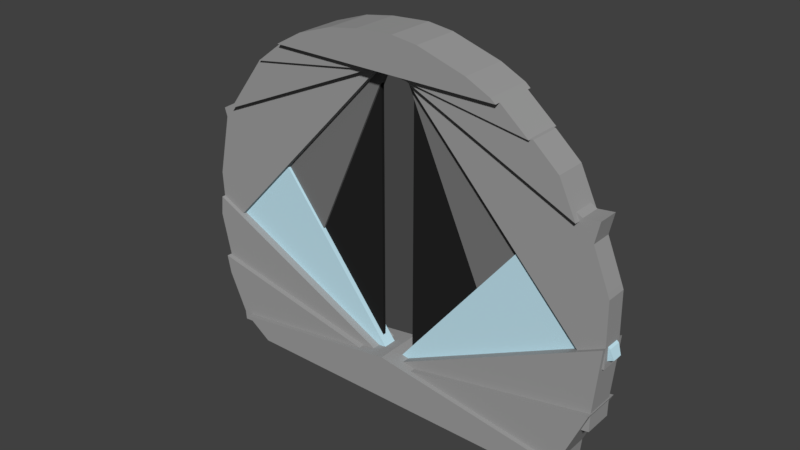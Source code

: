 # Source: SpaceStationDoor.blend  (saved by Blender 2.78.0; exported with 4.5.12 LTS)
import bpy
from mathutils import Matrix  # noqa: F401  (used for matrix-valued properties, if any)

bpy.ops.wm.read_factory_settings(use_empty=True)
scene = bpy.context.scene
scene.name = 'Scene'

# ---- collections
col_collection_1 = bpy.data.collections.new('Collection 1'); scene.collection.children.link(col_collection_1)

# ---- materials (node trees are filled in below, after node groups)
mat_steel = bpy.data.materials.new('Steel')
mat_steel.alpha_threshold = 0.0
mat_steel.diffuse_color = (0.3424, 0.3424, 0.3424, 1.0)
mat_steel.roughness = 0.5
mat_glass = bpy.data.materials.new('Glass')
mat_glass.alpha_threshold = 0.0
mat_glass.roughness = 0.5
mat_steel2 = bpy.data.materials.new('Steel2')
mat_steel2.alpha_threshold = 0.0
mat_steel2.roughness = 0.5
mat_steel3 = bpy.data.materials.new('Steel3')
mat_steel3.alpha_threshold = 0.0
mat_steel3.roughness = 0.5
mat_steel4 = bpy.data.materials.new('Steel4')
mat_steel4.alpha_threshold = 0.0
mat_steel4.roughness = 0.5

# ---- material node trees
mat_glass.use_nodes = True; mat_glass.node_tree.nodes.clear()
_N = mat_glass.node_tree.nodes; _L = mat_glass.node_tree.links
n0 = _N.new('ShaderNodeOutputMaterial'); n0.name = 'Material Output'; n0.location = (300, 300)
n1 = _N.new('ShaderNodeBsdfDiffuse'); n1.name = 'Diffuse BSDF'; n1.location = (10, 300)
n1.inputs[0].default_value = (0.0, 0.8, 0.7417, 1.0)
_L.new(n1.outputs[0], n0.inputs[0])
n0.is_active_output = True
mat_steel2.use_nodes = True; mat_steel2.node_tree.nodes.clear()
_N = mat_steel2.node_tree.nodes; _L = mat_steel2.node_tree.links
n0 = _N.new('ShaderNodeOutputMaterial'); n0.name = 'Material Output'; n0.location = (300, 300)
n1 = _N.new('ShaderNodeBsdfDiffuse'); n1.name = 'Diffuse BSDF'; n1.location = (10, 300)
n1.inputs[0].default_value = (0.1845, 0.1845, 0.1845, 1.0)
_L.new(n1.outputs[0], n0.inputs[0])
n0.is_active_output = True
mat_steel3.use_nodes = True; mat_steel3.node_tree.nodes.clear()
_N = mat_steel3.node_tree.nodes; _L = mat_steel3.node_tree.links
n0 = _N.new('ShaderNodeOutputMaterial'); n0.name = 'Material Output'; n0.location = (300, 300)
n1 = _N.new('ShaderNodeBsdfDiffuse'); n1.name = 'Diffuse BSDF'; n1.location = (10, 300)
n1.inputs[0].default_value = (0.5505, 0.7989, 0.9023, 1.0)
_L.new(n1.outputs[0], n0.inputs[0])
n0.is_active_output = True
mat_steel4.use_nodes = True; mat_steel4.node_tree.nodes.clear()
_N = mat_steel4.node_tree.nodes; _L = mat_steel4.node_tree.links
n0 = _N.new('ShaderNodeOutputMaterial'); n0.name = 'Material Output'; n0.location = (300, 300)
n1 = _N.new('ShaderNodeBsdfDiffuse'); n1.name = 'Diffuse BSDF'; n1.location = (10, 300)
n1.inputs[0].default_value = (0.01705, 0.01705, 0.01705, 1.0)
_L.new(n1.outputs[0], n0.inputs[0])
n0.is_active_output = True

# ---- world
world_world = bpy.data.worlds.new('World'); scene.world = world_world
world_world.color = (0.05088, 0.05088, 0.05088)
world_world.use_sun_shadow = False
world_world.sun_shadow_jitter_overblur = 0.0
world_world.cycles.sampling_method = 'MANUAL'

# ---- meshes
me_cube_028 = bpy.data.meshes.new('Cube.028')
me_cube_028.from_pydata([(0.666, -0.03964, -0.2015), (0.02758, -0.03964, -0.4783), (0.4292, -0.03964, -0.002061), (0.02758, -0.0001201, -0.4783), (0.4292, -0.0001201, -0.002061), (0.666, -0.0001202, -0.2015), (0.6776, -0.03851, -0.2282), (0.6776, -0.008046, -0.2282), (0.03919, -0.03851, -0.5051), (0.03919, -0.008046, -0.5051), (-0.02588, -0.01542, -0.5417), (-0.02588, -0.05494, -0.5417), (-0.01428, -0.02334, -0.5684), (-0.01428, -0.05381, -0.5684)], [], [(0, 5, 4, 2), (2, 4, 3, 1), (3, 4, 5), (1, 0, 2), (8, 1, 11, 13), (6, 8, 9, 7), (0, 1, 8, 6), (5, 0, 6, 7), (3, 5, 7, 9), (11, 10, 12, 13), (1, 3, 10, 11), (3, 9, 12, 10), (9, 8, 13, 12)])
me_cube_028.polygons.foreach_set('material_index', [3, 3, 3, 3, 3, 3, 3, 3, 3, 3, 3, 3, 3])
me_cube_028.materials.append(mat_steel)
me_cube_028.materials.append(mat_glass)
me_cube_028.materials.append(mat_steel2)
me_cube_028.materials.append(mat_steel3)
me_cube_028.use_remesh_preserve_volume = False
me_cube_028.use_remesh_preserve_attributes = False
me_cube_028.use_mirror_vertex_groups = False
me_cube_028.update()
me_cube_027 = bpy.data.meshes.new('Cube.027')
me_cube_027.from_pydata([(0.02758, -0.03968, -0.4783), (-0.6054, -0.03968, -0.2053), (-0.367, -0.03968, -0.001769), (0.02758, -0.000597, -0.4783), (-0.6054, -0.000597, -0.2053), (-0.367, -0.000597, -0.001769), (-0.6174, -0.03851, -0.2332), (-0.6174, -0.008046, -0.2332), (0.01551, -0.03851, -0.5063), (0.01551, -0.008046, -0.5063), (0.08494, -0.03968, -0.5474), (0.08494, -0.000597, -0.5474), (0.07287, -0.03851, -0.5754), (0.07287, -0.008046, -0.5754)], [], [(4, 1, 2, 5), (5, 2, 0, 3), (0, 2, 1), (3, 4, 5), (0, 1, 6, 8), (7, 9, 8, 6), (4, 3, 9, 7), (3, 0, 10, 11), (1, 4, 7, 6), (11, 10, 12, 13), (9, 3, 11, 13), (8, 9, 13, 12), (0, 8, 12, 10)])
me_cube_027.polygons.foreach_set('material_index', [3, 3, 3, 3, 3, 3, 3, 3, 3, 3, 3, 3, 3])
me_cube_027.materials.append(mat_steel)
me_cube_027.materials.append(mat_glass)
me_cube_027.materials.append(mat_steel2)
me_cube_027.materials.append(mat_steel3)
me_cube_027.use_remesh_preserve_volume = False
me_cube_027.use_remesh_preserve_attributes = False
me_cube_027.use_mirror_vertex_groups = False
me_cube_027.update()
me_cube_024 = bpy.data.meshes.new('Cube.024')
me_cube_024.from_pydata([(0.26, -0.03033, -0.2027), (0.02821, -0.03033, 0.3356), (0.4292, -0.03033, -0.002061), (0.02821, -0.009784, 0.3356), (0.26, -0.009784, -0.2027), (0.4292, -0.009784, -0.002061), (0.04124, -0.004423, 0.3635), (0.04124, -0.03851, 0.3635), (0.4422, -0.004423, 0.02588), (0.4422, -0.03851, 0.02588)], [], [(0, 1, 3, 4), (2, 5, 8, 9), (5, 4, 3), (2, 0, 4, 5), (2, 1, 0), (7, 9, 8, 6), (1, 2, 9, 7), (5, 3, 6, 8), (3, 1, 7, 6)])
me_cube_024.polygons.foreach_set('material_index', [2, 2, 2, 2, 2, 2, 2, 2, 2])
me_cube_024.materials.append(mat_steel)
me_cube_024.materials.append(mat_glass)
me_cube_024.materials.append(mat_steel2)
me_cube_024.materials.append(mat_steel3)
me_cube_024.use_remesh_preserve_volume = False
me_cube_024.use_remesh_preserve_attributes = False
me_cube_024.use_mirror_vertex_groups = False
me_cube_024.update()
me_cube_023 = bpy.data.meshes.new('Cube.023')
me_cube_023.from_pydata([(-0.1995, -0.03175, -0.2041), (-0.367, -0.03175, -0.001769), (0.02821, -0.03175, 0.3356), (-0.1995, -0.01101, -0.2041), (0.02821, -0.01101, 0.3356), (-0.367, -0.01101, -0.001769), (0.003726, -0.001873, 0.3735), (0.003726, -0.03851, 0.3735), (-0.3915, -0.001873, 0.03614), (-0.3915, -0.03851, 0.03614)], [], [(1, 5, 3, 0), (5, 1, 9, 8), (1, 0, 2), (3, 5, 4), (0, 3, 4, 2), (7, 6, 8, 9), (1, 2, 7, 9), (4, 5, 8, 6), (2, 4, 6, 7)])
me_cube_023.polygons.foreach_set('material_index', [2, 2, 2, 2, 2, 2, 2, 2, 2])
me_cube_023.materials.append(mat_steel)
me_cube_023.materials.append(mat_glass)
me_cube_023.materials.append(mat_steel2)
me_cube_023.materials.append(mat_steel3)
me_cube_023.materials.append(mat_steel4)
me_cube_023.use_remesh_preserve_volume = False
me_cube_023.use_remesh_preserve_attributes = False
me_cube_023.use_mirror_vertex_groups = False
me_cube_023.update()
me_cube_022 = bpy.data.meshes.new('Cube.022')
me_cube_022.from_pydata([(0.02758, -0.02552, -0.4783), (0.26, -0.02552, -0.2027), (0.02821, -0.02552, 0.3356), (0.02821, -0.01651, 0.3356), (0.26, -0.01651, -0.2027), (0.02758, -0.01651, -0.4783), (0.05707, -0.02552, -0.4827), (0.2895, -0.02552, -0.207), (0.05707, -0.01651, -0.4827), (0.2895, -0.01651, -0.207), (0.0577, -0.02552, 0.3312), (0.0577, -0.01651, 0.3312), (0.03241, -0.02552, 0.3259), (0.04019, -0.02552, 0.3338)], [], [(0, 1, 12, 2), (1, 0, 6, 7), (5, 3, 4), (5, 0, 2, 3), (0, 5, 8, 6), (11, 10, 7, 9), (7, 6, 8, 9), (2, 12, 13), (3, 2, 13, 10, 11), (5, 4, 9, 8), (4, 3, 11, 9), (13, 12, 1, 7, 10)])
me_cube_022.polygons.foreach_set('material_index', [4, 4, 4, 4, 4, 4, 4, 4, 4, 4, 4, 4])
me_cube_022.materials.append(mat_steel)
me_cube_022.materials.append(mat_glass)
me_cube_022.materials.append(mat_steel2)
me_cube_022.materials.append(mat_steel3)
me_cube_022.materials.append(mat_steel4)
me_cube_022.use_remesh_preserve_volume = False
me_cube_022.use_remesh_preserve_attributes = False
me_cube_022.use_mirror_vertex_groups = False
me_cube_022.update()
me_cube_021 = bpy.data.meshes.new('Cube.021')
me_cube_021.from_pydata([(0.0333, -0.02552, -0.4783), (-0.1995, -0.02552, -0.2041), (0.03393, -0.02552, 0.3356), (0.03393, -0.01651, 0.3356), (-0.1995, -0.01651, -0.2041), (0.0333, -0.01651, -0.4783), (-0.0002927, -0.02552, -0.4824), (-0.2274, -0.02552, -0.2082), (-0.2274, -0.01651, -0.2082), (0.0003376, -0.01651, 0.3315), (0.0003376, -0.02552, 0.3315), (-0.0002927, -0.01651, -0.4824), (-0.005439, -0.02552, 0.1274), (0.02383, -0.02552, 0.3362)], [], [(0, 2, 12, 1), (5, 4, 3), (5, 0, 6, 11), (5, 3, 2, 0), (0, 1, 7, 6), (7, 8, 11, 6), (9, 8, 7, 10), (4, 5, 11, 8), (2, 3, 9, 10, 13), (1, 12, 13, 10, 7), (3, 4, 8, 9), (13, 12, 2)])
me_cube_021.polygons.foreach_set('material_index', [4, 4, 4, 4, 4, 4, 4, 4, 4, 4, 4, 4])
me_cube_021.materials.append(mat_steel)
me_cube_021.materials.append(mat_glass)
me_cube_021.materials.append(mat_steel2)
me_cube_021.materials.append(mat_steel3)
me_cube_021.materials.append(mat_steel4)
me_cube_021.use_remesh_preserve_volume = False
me_cube_021.use_remesh_preserve_attributes = False
me_cube_021.use_mirror_vertex_groups = False
me_cube_021.update()
me_cube_020 = bpy.data.meshes.new('Cube.020')
me_cube_020.from_pydata([(0.666, -0.05095, -0.2015), (0.6492, -0.05095, -0.07377), (0.6341, -0.05095, -0.002136), (0.6416, -0.05095, -0.01611), (0.5762, -0.05095, 0.1026), (0.02821, -0.05095, 0.3356), (0.666, 0.01195, -0.2015), (0.02821, 0.01195, 0.3356), (0.6492, 0.01195, -0.07377), (0.6341, 0.01195, -0.002136), (0.6416, 0.01195, -0.01611), (0.5762, 0.01195, 0.1026), (0.03425, -0.05095, 0.3966), (0.03425, 0.01195, 0.3966), (0.5823, -0.05095, 0.1635), (0.5823, 0.01195, 0.1635), (0.6947, -0.05095, -0.06302), (0.7116, -0.05095, -0.1907), (0.6797, -0.05095, 0.008615), (0.6871, -0.05095, -0.005361), (0.6218, -0.05095, 0.1133), (0.6947, 0.01195, -0.06302), (0.7116, 0.01195, -0.1907), (0.6797, 0.01195, 0.008615), (0.6871, 0.01195, -0.005361), (0.6218, 0.01195, 0.1133), (0.6278, -0.05095, 0.1743), (0.6278, 0.01195, 0.1743)], [], [(7, 6, 0, 5), (7, 5, 12, 13), (6, 7, 11, 9, 10, 8), (1, 3, 2, 4, 5, 0), (15, 14, 26, 27), (11, 15, 27, 25), (1, 0, 17, 16), (8, 10, 24, 21), (13, 12, 14, 15), (4, 2, 18, 20), (11, 7, 13, 15), (5, 4, 14, 12), (16, 21, 24, 19), (18, 23, 25, 20), (17, 22, 21, 16), (19, 24, 23, 18), (20, 25, 27, 26), (9, 11, 25, 23), (2, 3, 19, 18), (14, 4, 20, 26), (6, 8, 21, 22), (3, 1, 16, 19), (10, 9, 23, 24), (0, 6, 22, 17)])
me_cube_020.materials.append(mat_steel)
me_cube_020.materials.append(mat_glass)
me_cube_020.materials.append(mat_steel2)
me_cube_020.materials.append(mat_steel3)
me_cube_020.use_remesh_preserve_volume = False
me_cube_020.use_remesh_preserve_attributes = False
me_cube_020.use_mirror_vertex_groups = False
me_cube_020.update()
me_cube_019 = bpy.data.meshes.new('Cube.019')
me_cube_019.from_pydata([(-0.6054, -0.05095, -0.2053), (-0.597, -0.05095, -0.07707), (-0.5713, -0.05095, -0.001694), (-0.5363, -0.05095, 0.1011), (0.02821, -0.05095, 0.3356), (0.02821, 0.01195, 0.3356), (-0.6054, 0.01195, -0.2053), (-0.597, 0.01195, -0.07707), (-0.5713, 0.01195, -0.001694), (-0.5363, 0.01195, 0.1011), (0.02313, -0.05095, 0.362), (0.02313, 0.01195, 0.362), (-0.5413, -0.05095, 0.1274), (-0.5413, 0.01195, 0.1274), (-0.6503, -0.05095, -0.19), (-0.6419, -0.05095, -0.06181), (-0.6162, -0.05095, 0.01357), (-0.5812, -0.05095, 0.1163), (-0.6503, 0.01195, -0.19), (-0.6419, 0.01195, -0.06181), (-0.6162, 0.01195, 0.01357), (-0.5812, 0.01195, 0.1163), (-0.02183, -0.05095, 0.3772), (-0.02183, 0.01195, 0.3772), (-0.5863, -0.05095, 0.1427), (-0.5863, 0.01195, 0.1427)], [], [(0, 4, 3, 2, 1), (2, 3, 17, 16), (4, 0, 6, 5), (5, 6, 7, 8, 9), (8, 7, 19, 20), (0, 1, 15, 14), (11, 13, 25, 23), (13, 9, 21, 25), (5, 9, 13, 11), (4, 5, 11, 10), (3, 4, 10, 12), (21, 17, 24, 25), (17, 21, 20, 16), (16, 20, 19, 15), (15, 19, 18, 14), (22, 23, 25, 24), (10, 11, 23, 22), (7, 6, 18, 19), (3, 12, 24, 17), (1, 2, 16, 15), (12, 10, 22, 24), (9, 8, 20, 21), (6, 0, 14, 18)])
me_cube_019.materials.append(mat_steel)
me_cube_019.materials.append(mat_glass)
me_cube_019.materials.append(mat_steel2)
me_cube_019.materials.append(mat_steel3)
me_cube_019.use_remesh_preserve_volume = False
me_cube_019.use_remesh_preserve_attributes = False
me_cube_019.use_mirror_vertex_groups = False
me_cube_019.update()
me_cube_018 = bpy.data.meshes.new('Cube.018')
me_cube_018.from_pydata([(-0.5363, -0.06709, 0.1011), (-0.4053, -0.06709, 0.2667), (0.02821, -0.06709, 0.3356), (0.02821, 0.0246, 0.3356), (-0.4053, 0.0246, 0.2667), (-0.5363, 0.0246, 0.1011)], [], [(5, 4, 3), (0, 5, 3, 2), (1, 0, 2), (1, 4, 5, 0), (2, 3, 4, 1)])
me_cube_018.materials.append(mat_steel)
me_cube_018.materials.append(mat_glass)
me_cube_018.materials.append(mat_steel2)
me_cube_018.materials.append(mat_steel3)
me_cube_018.use_remesh_preserve_volume = False
me_cube_018.use_remesh_preserve_attributes = False
me_cube_018.use_mirror_vertex_groups = False
me_cube_018.update()
me_cube_017 = bpy.data.meshes.new('Cube.017')
me_cube_017.from_pydata([(0.4496, -0.06709, 0.2672), (0.524, -0.06709, 0.2044), (0.5762, -0.06709, 0.1026), (0.02821, -0.06709, 0.3356), (0.02821, 0.0246, 0.3356), (0.4496, 0.0246, 0.2672), (0.524, 0.0246, 0.2044), (0.5762, 0.0246, 0.1026)], [], [(6, 7, 4, 5), (0, 3, 2, 1), (2, 7, 6, 1), (1, 6, 5, 0), (4, 7, 2, 3), (3, 0, 5, 4)])
me_cube_017.materials.append(mat_steel)
me_cube_017.materials.append(mat_glass)
me_cube_017.materials.append(mat_steel2)
me_cube_017.materials.append(mat_steel3)
me_cube_017.use_remesh_preserve_volume = False
me_cube_017.use_remesh_preserve_attributes = False
me_cube_017.use_mirror_vertex_groups = False
me_cube_017.update()
me_cube_016 = bpy.data.meshes.new('Cube.016')
me_cube_016.from_pydata([(0.4496, -0.07563, 0.2672), (0.02821, -0.07563, 0.3356), (0.3678, -0.07563, 0.3363), (0.3678, 0.03542, 0.3363), (0.02821, 0.03542, 0.3356), (0.4496, 0.03542, 0.2672)], [], [(2, 1, 0), (2, 3, 4, 1), (3, 5, 4), (0, 5, 3, 2), (1, 4, 5, 0)])
me_cube_016.materials.append(mat_steel)
me_cube_016.materials.append(mat_glass)
me_cube_016.materials.append(mat_steel2)
me_cube_016.materials.append(mat_steel3)
me_cube_016.use_remesh_preserve_volume = False
me_cube_016.use_remesh_preserve_attributes = False
me_cube_016.use_mirror_vertex_groups = False
me_cube_016.update()
me_cube_014 = bpy.data.meshes.new('Cube.014')
me_cube_014.from_pydata([(-0.3157, -0.07563, 0.3349), (-0.4053, -0.07563, 0.2667), (0.02821, -0.07563, 0.3356), (-0.3157, 0.03542, 0.3349), (-0.4053, 0.03542, 0.2667), (0.02821, 0.03542, 0.3356)], [], [(1, 2, 0), (2, 1, 4, 5), (4, 3, 5), (0, 3, 4, 1), (2, 5, 3, 0)])
me_cube_014.materials.append(mat_steel)
me_cube_014.materials.append(mat_glass)
me_cube_014.materials.append(mat_steel2)
me_cube_014.materials.append(mat_steel3)
me_cube_014.use_remesh_preserve_volume = False
me_cube_014.use_remesh_preserve_attributes = False
me_cube_014.use_mirror_vertex_groups = False
me_cube_014.update()
me_cube_012 = bpy.data.meshes.new('Cube.012')
me_cube_012.from_pydata([(0.3537, -0.09177, 0.3482), (-0.3157, -0.09177, 0.3349), (0.2832, -0.09177, 0.3826), (-0.2346, -0.09177, 0.3803), (-0.1317, -0.09177, 0.4149), (0.1424, -0.09177, 0.4262), (0.06749, -0.09177, 0.4359), (-0.04494, -0.09177, 0.4289), (0.02852, -0.09177, 0.4335), (0.3678, -0.09177, 0.3363), (0.3537, 0.0466, 0.3482), (0.2832, 0.0466, 0.3826), (-0.2346, 0.0466, 0.3803), (-0.1317, 0.0466, 0.4149), (-0.3157, 0.0466, 0.3349), (0.1424, 0.0466, 0.4262), (0.06749, 0.0466, 0.4359), (0.02852, 0.0466, 0.4335), (-0.04494, 0.0466, 0.4289), (0.3678, 0.0466, 0.3363)], [], [(10, 19, 14, 12, 13, 18, 17, 16, 15, 11), (9, 1, 14, 19), (0, 2, 5, 6, 8, 7, 4, 3, 1, 9), (6, 16, 17, 8), (9, 19, 10, 0), (0, 10, 11, 2), (4, 13, 12, 3), (3, 12, 14, 1), (2, 11, 15, 5), (5, 15, 16, 6), (8, 17, 18, 7), (7, 18, 13, 4)])
me_cube_012.materials.append(mat_steel)
me_cube_012.materials.append(mat_glass)
me_cube_012.materials.append(mat_steel2)
me_cube_012.materials.append(mat_steel3)
me_cube_012.use_remesh_preserve_volume = False
me_cube_012.use_remesh_preserve_attributes = False
me_cube_012.use_mirror_vertex_groups = False
me_cube_012.update()
me_cube_008 = bpy.data.meshes.new('Cube.008')
me_cube_008.from_pydata([(0.666, -0.06216, -0.2015), (0.6412, -0.06216, -0.388), (0.02758, -0.06216, -0.4783), (0.666, 0.02344, -0.2015), (0.6412, 0.02344, -0.388), (0.02758, 0.02344, -0.4783), (0.02508, -0.06216, -0.531), (0.6387, -0.06216, -0.4407), (0.02508, 0.02344, -0.531), (0.6387, 0.02344, -0.4407), (-0.0427, -0.06216, -0.5088), (-0.0427, 0.02344, -0.5088), (-0.04521, -0.06216, -0.5614), (-0.04521, 0.02344, -0.5614)], [], [(2, 0, 3, 5), (0, 2, 1), (3, 4, 5), (1, 4, 3, 0), (5, 4, 9, 8), (7, 6, 8, 9), (6, 2, 10, 12), (1, 2, 6, 7), (4, 1, 7, 9), (10, 11, 13, 12), (2, 5, 11, 10), (5, 8, 13, 11), (8, 6, 12, 13)])
me_cube_008.materials.append(mat_steel)
me_cube_008.materials.append(mat_glass)
me_cube_008.materials.append(mat_steel2)
me_cube_008.materials.append(mat_steel3)
me_cube_008.use_remesh_preserve_volume = False
me_cube_008.use_remesh_preserve_attributes = False
me_cube_008.use_mirror_vertex_groups = False
me_cube_008.update()
me_cube_007 = bpy.data.meshes.new('Cube.007')
me_cube_007.from_pydata([(-0.5752, -0.06216, -0.3911), (-0.6092, -0.06216, -0.2636), (0.02758, -0.06216, -0.4783), (-0.6054, -0.06216, -0.2053), (-0.6054, 0.02344, -0.2053), (-0.5752, 0.02344, -0.3911), (-0.6092, 0.02344, -0.2636), (0.02758, 0.02344, -0.4783), (0.02787, -0.06216, -0.5204), (-0.5749, -0.06216, -0.4332), (0.02787, 0.02344, -0.5204), (-0.5749, 0.02344, -0.4332), (0.08608, -0.06216, -0.5035), (0.08608, 0.02344, -0.5035), (0.08637, -0.06216, -0.5457), (0.08637, 0.02344, -0.5457)], [], [(3, 1, 0, 2), (8, 10, 15, 14), (4, 7, 5, 6), (1, 6, 5, 0), (3, 4, 6, 1), (2, 7, 4, 3), (9, 11, 10, 8), (5, 7, 10, 11), (2, 0, 9, 8), (0, 5, 11, 9), (13, 12, 14, 15), (7, 2, 12, 13), (2, 8, 14, 12), (10, 7, 13, 15)])
me_cube_007.materials.append(mat_steel)
me_cube_007.materials.append(mat_glass)
me_cube_007.materials.append(mat_steel2)
me_cube_007.materials.append(mat_steel3)
me_cube_007.use_remesh_preserve_volume = False
me_cube_007.use_remesh_preserve_attributes = False
me_cube_007.use_mirror_vertex_groups = False
me_cube_007.update()
me_cube_006 = bpy.data.meshes.new('Cube.006')
me_cube_006.from_pydata([(-0.5018, -0.07831, -0.5557), (-0.5607, -0.07831, -0.4455), (0.02758, -0.07831, -0.4783), (-0.5752, -0.07831, -0.3911), (-0.5018, 0.04078, -0.5557), (-0.5607, 0.04078, -0.4455), (0.02758, 0.04078, -0.4783), (-0.5752, 0.04078, -0.3911), (-0.4978, -0.07831, -0.583), (0.03158, -0.07831, -0.5057), (-0.4978, 0.04078, -0.583), (0.03158, 0.04078, -0.5057)], [], [(2, 3, 1, 0), (6, 4, 5, 7), (1, 5, 4, 0), (3, 7, 5, 1), (3, 2, 6, 7), (2, 0, 8, 9), (9, 8, 10, 11), (0, 4, 10, 8), (6, 2, 9, 11), (4, 6, 11, 10)])
me_cube_006.materials.append(mat_steel)
me_cube_006.materials.append(mat_glass)
me_cube_006.materials.append(mat_steel2)
me_cube_006.materials.append(mat_steel3)
me_cube_006.use_remesh_preserve_volume = False
me_cube_006.use_remesh_preserve_attributes = False
me_cube_006.use_mirror_vertex_groups = False
me_cube_006.update()
me_cube_005 = bpy.data.meshes.new('Cube.005')
me_cube_005.from_pydata([(0.6412, -0.07831, -0.388), (0.5585, -0.07831, -0.5557), (0.02758, -0.07831, -0.4783), (0.6412, 0.04078, -0.388), (0.5585, 0.04078, -0.5557), (0.02758, 0.04078, -0.4783), (0.5505, -0.07831, -0.6106), (0.01958, -0.07831, -0.5332), (0.5505, 0.04078, -0.6106), (0.01958, 0.04078, -0.5332)], [], [(0, 2, 1), (3, 4, 5), (1, 4, 3, 0), (0, 3, 5, 2), (1, 2, 7, 6), (7, 9, 8, 6), (5, 4, 8, 9), (4, 1, 6, 8), (2, 5, 9, 7)])
me_cube_005.materials.append(mat_steel)
me_cube_005.materials.append(mat_glass)
me_cube_005.materials.append(mat_steel2)
me_cube_005.materials.append(mat_steel3)
me_cube_005.use_remesh_preserve_volume = False
me_cube_005.use_remesh_preserve_attributes = False
me_cube_005.use_mirror_vertex_groups = False
me_cube_005.update()
me_cube_004 = bpy.data.meshes.new('Cube.004')
me_cube_004.from_pydata([(0.5585, -0.09177, -0.5557), (0.4792, -0.09177, -0.6103), (-0.4225, -0.09177, -0.6103), (-0.5018, -0.09177, -0.5557), (0.02758, -0.09177, -0.4783), (0.5585, 0.05317, -0.5557), (0.4792, 0.05317, -0.6103), (-0.4225, 0.05317, -0.6103), (-0.5018, 0.05317, -0.5557), (0.02758, 0.05317, -0.4783)], [], [(0, 4, 3, 2, 1), (5, 6, 7, 8, 9), (1, 6, 5, 0), (2, 7, 6, 1), (3, 8, 7, 2), (4, 9, 8, 3), (4, 0, 5, 9)])
me_cube_004.materials.append(mat_steel)
me_cube_004.materials.append(mat_glass)
me_cube_004.materials.append(mat_steel2)
me_cube_004.materials.append(mat_steel3)
me_cube_004.use_remesh_preserve_volume = False
me_cube_004.use_remesh_preserve_attributes = False
me_cube_004.use_mirror_vertex_groups = False
me_cube_004.update()

# ---- objects
ob_doorway_cdownr = bpy.data.objects.new('Doorway_CDownR', me_cube_028)
ob_doorway_cdownl = bpy.data.objects.new('Doorway_CDownL', me_cube_027)
ob_doorway_ctopr = bpy.data.objects.new('Doorway_CTopR', me_cube_024)
ob_doorway_ctopl = bpy.data.objects.new('Doorway_CTopL', me_cube_023)
ob_doorway_absright = bpy.data.objects.new('Doorway_AbsRight', me_cube_022)
ob_doorway_absleft = bpy.data.objects.new('Doorway_AbsLeft', me_cube_021)
ob_doorway_midr = bpy.data.objects.new('Doorway_MidR', me_cube_020)
ob_doorway_midl = bpy.data.objects.new('Doorway_MidL', me_cube_019)
ob_doorway_top2l = bpy.data.objects.new('Doorway_Top2L', me_cube_018)
ob_doorway_top2r = bpy.data.objects.new('Doorway_Top2R', me_cube_017)
ob_doorway_topr = bpy.data.objects.new('Doorway_TopR', me_cube_016)
ob_doorway_topl = bpy.data.objects.new('Doorway_TopL', me_cube_014)
ob_doorway_top = bpy.data.objects.new('Doorway_Top', me_cube_012)
ob_doorway_downmidr = bpy.data.objects.new('Doorway_DownMidR', me_cube_008)
ob_doorway_downmidl = bpy.data.objects.new('Doorway_DownMidL', me_cube_007)
ob_doorway_downl = bpy.data.objects.new('Doorway_DownL', me_cube_006)
ob_doorway_downr = bpy.data.objects.new('Doorway_DownR', me_cube_005)
ob_doorway_floor = bpy.data.objects.new('Doorway_Floor', me_cube_004)

# ---- transforms, parenting, visibility, modifiers, constraints
ob_doorway_cdownr.location = (0.1694, 0.0001566, 0.1834)
ob_doorway_cdownr.rotation_euler = (0.0, -0.02387, 0.0)
ob_doorway_cdownr.scale = (1.032, 1.032, 1.032)
ob_doorway_cdownr.lineart.crease_threshold = 0.0
ob_doorway_cdownl.location = (0.1509, 0.0001566, 0.1844)
ob_doorway_cdownl.rotation_euler = (0.0, 0.02387, 0.0)
ob_doorway_cdownl.scale = (1.032, 1.032, 1.032)
ob_doorway_cdownl.lineart.crease_threshold = 0.0
ob_doorway_ctopr.location = (0.1932, 0.0001566, 0.2002)
ob_doorway_ctopr.rotation_euler = (0.0, -0.02061, 0.0)
ob_doorway_ctopr.scale = (1.032, 1.032, 1.032)
ob_doorway_ctopr.lineart.crease_threshold = 0.0
ob_doorway_ctopl.location = (0.1277, 0.0001566, 0.2015)
ob_doorway_ctopl.rotation_euler = (0.0, 0.02061, 0.0)
ob_doorway_ctopl.scale = (1.032, 1.032, 1.032)
ob_doorway_ctopl.lineart.crease_threshold = 0.0
ob_doorway_absright.location = (0.2157, 0.0001566, 0.2015)
ob_doorway_absright.scale = (1.032, 1.032, 1.032)
ob_doorway_absright.lineart.crease_threshold = 0.0
ob_doorway_absleft.location = (0.1028, 0.0001566, 0.2015)
ob_doorway_absleft.scale = (1.032, 1.032, 1.032)
ob_doorway_absleft.lineart.crease_threshold = 0.0
ob_doorway_midr.location = (0.1486, 0.0001566, 0.2142)
ob_doorway_midr.rotation_euler = (0.0, 0.1114, 0.0)
ob_doorway_midr.scale = (1.032, 1.032, 1.032)
ob_doorway_midr.lineart.crease_threshold = 0.0
ob_doorway_midl.location = (0.1733, 0.0001566, 0.2075)
ob_doorway_midl.rotation_euler = (0.0, -0.1114, 0.0)
ob_doorway_midl.scale = (1.032, 1.032, 1.032)
ob_doorway_midl.lineart.crease_threshold = 0.0
ob_doorway_top2l.location = (0.1597, 0.0001566, 0.2101)
ob_doorway_top2l.rotation_euler = (0.0, -0.02327, 0.0)
ob_doorway_top2l.scale = (1.032, 1.032, 1.032)
ob_doorway_top2l.lineart.crease_threshold = 0.0
ob_doorway_top2r.location = (0.1597, 0.0001566, 0.2125)
ob_doorway_top2r.rotation_euler = (0.0, 0.02327, 0.0)
ob_doorway_top2r.scale = (1.032, 1.032, 1.032)
ob_doorway_top2r.lineart.crease_threshold = 0.0
ob_doorway_topr.location = (0.1597, 0.0001566, 0.2015)
ob_doorway_topr.scale = (1.032, 1.032, 1.032)
ob_doorway_topr.lineart.crease_threshold = 0.0
ob_doorway_topl.location = (0.1597, 0.0001566, 0.2015)
ob_doorway_topl.scale = (1.032, 1.032, 1.032)
ob_doorway_topl.lineart.crease_threshold = 0.0
ob_doorway_top.location = (0.1597, 0.0001566, 0.2015)
ob_doorway_top.scale = (1.032, 1.032, 1.032)
ob_doorway_top.lineart.crease_threshold = 0.0
ob_doorway_downmidr.location = (0.1597, 0.0001566, 0.1763)
ob_doorway_downmidr.rotation_euler = (0.0, -0.04336, 0.0)
ob_doorway_downmidr.scale = (1.032, 1.032, 1.032)
ob_doorway_downmidr.lineart.crease_threshold = 0.0
ob_doorway_downmidl.location = (0.1597, 0.0001566, 0.1784)
ob_doorway_downmidl.rotation_euler = (0.0, 0.04336, 0.0)
ob_doorway_downmidl.scale = (1.032, 1.032, 1.032)
ob_doorway_downmidl.lineart.crease_threshold = 0.0
ob_doorway_downl.location = (0.1597, 0.0001566, 0.1748)
ob_doorway_downl.rotation_euler = (-0.00333, 0.05117, -0.005855)
ob_doorway_downl.scale = (1.032, 1.032, 1.032)
ob_doorway_downl.lineart.crease_threshold = 0.0
ob_doorway_downr.location = (0.1597, 0.0001566, 0.172)
ob_doorway_downr.rotation_euler = (0.0, -0.05152, 0.0)
ob_doorway_downr.scale = (1.032, 1.032, 1.032)
ob_doorway_downr.lineart.crease_threshold = 0.0
ob_doorway_floor.location = (0.1597, 0.0001566, 0.2015)
ob_doorway_floor.scale = (1.032, 1.032, 1.032)
ob_doorway_floor.lineart.crease_threshold = 0.0

# ---- collection membership
col_collection_1.objects.link(ob_doorway_cdownr)
col_collection_1.objects.link(ob_doorway_cdownl)
col_collection_1.objects.link(ob_doorway_ctopr)
col_collection_1.objects.link(ob_doorway_ctopl)
col_collection_1.objects.link(ob_doorway_absright)
col_collection_1.objects.link(ob_doorway_absleft)
col_collection_1.objects.link(ob_doorway_midr)
col_collection_1.objects.link(ob_doorway_midl)
col_collection_1.objects.link(ob_doorway_top2l)
col_collection_1.objects.link(ob_doorway_top2r)
col_collection_1.objects.link(ob_doorway_topr)
col_collection_1.objects.link(ob_doorway_topl)
col_collection_1.objects.link(ob_doorway_top)
col_collection_1.objects.link(ob_doorway_downmidr)
col_collection_1.objects.link(ob_doorway_downmidl)
col_collection_1.objects.link(ob_doorway_downl)
col_collection_1.objects.link(ob_doorway_downr)
col_collection_1.objects.link(ob_doorway_floor)

# ---- scene / render settings (as saved in the file)
scene.frame_start = 1; scene.frame_end = 90; scene.frame_set(9)
scene.render.engine = 'CYCLES'
scene.render.resolution_percentage = 50
scene.render.fps = 30
scene.render.dither_intensity = 0.0
scene.cycles.use_denoising = False
scene.cycles.samples = 128
scene.cycles.sampling_pattern = 'TABULATED_SOBOL'
scene.cycles.light_sampling_threshold = 0.0
scene.cycles.use_adaptive_sampling = False
scene.cycles.use_light_tree = False
scene.cycles.blur_glossy = 0.0
scene.cycles.sample_clamp_indirect = 0.0
scene.view_settings.view_transform = 'Standard'
bpy.context.view_layer.update()

# ---- added for rendering (the .blend has no active camera and no usable light): camera, sun
cam_auto = bpy.data.cameras.new('AutoCamera')
cam_auto.lens = 50.0
cam_auto.sensor_width = 36.0
cam_auto.clip_end = 1000.0
ob_auto_camera = bpy.data.objects.new('AutoCamera', cam_auto)
scene.collection.objects.link(ob_auto_camera)
ob_auto_camera.location = (1.89573, -2.06248, 1.45931)
ob_auto_camera.rotation_euler = (1.09748, -7.21219e-08, 0.694738)
scene.camera = ob_auto_camera
light_auto_sun = bpy.data.lights.new('AutoSun', 'SUN')
light_auto_sun.energy = 3.0
light_auto_sun.angle = 0.0523599
ob_auto_sun = bpy.data.objects.new('AutoSun', light_auto_sun)
scene.collection.objects.link(ob_auto_sun)
ob_auto_sun.rotation_euler = (0.872665, 0.174533, 0.523599)
bpy.context.view_layer.update()
